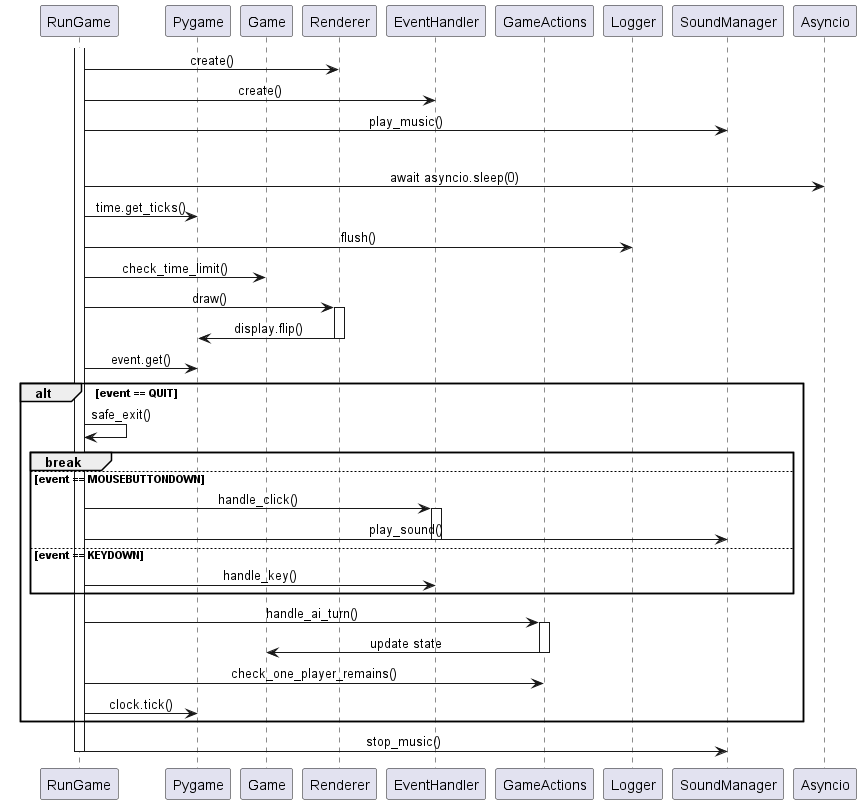

The diagram above was rendered by PlantUML. Its source (embedded in the PNG):
@startuml
skinparam sequenceMessageAlign center

participant "RunGame" as RunGame
participant "Pygame" as Pygame
participant "Game" as GameObj
participant "Renderer" as Renderer
participant "EventHandler" as EvHandler
participant "GameActions" as Actions
participant "Logger" as Log
participant "SoundManager" as SM
participant "Asyncio" as Asyncio

activate RunGame
RunGame -> Renderer : create()
RunGame -> EvHandler : create()
RunGame -> SM : play_music()

loop while running
  RunGame -> Asyncio : await asyncio.sleep(0)
  RunGame -> Pygame : time.get_ticks()
  RunGame -> Log : flush()

  RunGame -> GameObj : check_time_limit()

  RunGame -> Renderer : draw()
  activate Renderer
  Renderer -> Pygame : display.flip()
  deactivate Renderer

  RunGame -> Pygame : event.get()

  alt event == QUIT
    RunGame -> RunGame : safe_exit()
    break
  else event == MOUSEBUTTONDOWN
    RunGame -> EvHandler : handle_click()
    activate EvHandler
    RunGame -> SM : play_sound()
    deactivate EvHandler
  else event == KEYDOWN
    RunGame -> EvHandler : handle_key()
  end

  RunGame -> Actions : handle_ai_turn()
  activate Actions
  Actions -> GameObj : update state
  deactivate Actions

  RunGame -> Actions : check_one_player_remains()

  RunGame -> Pygame : clock.tick()
end

RunGame -> SM : stop_music()
deactivate RunGame
@enduml